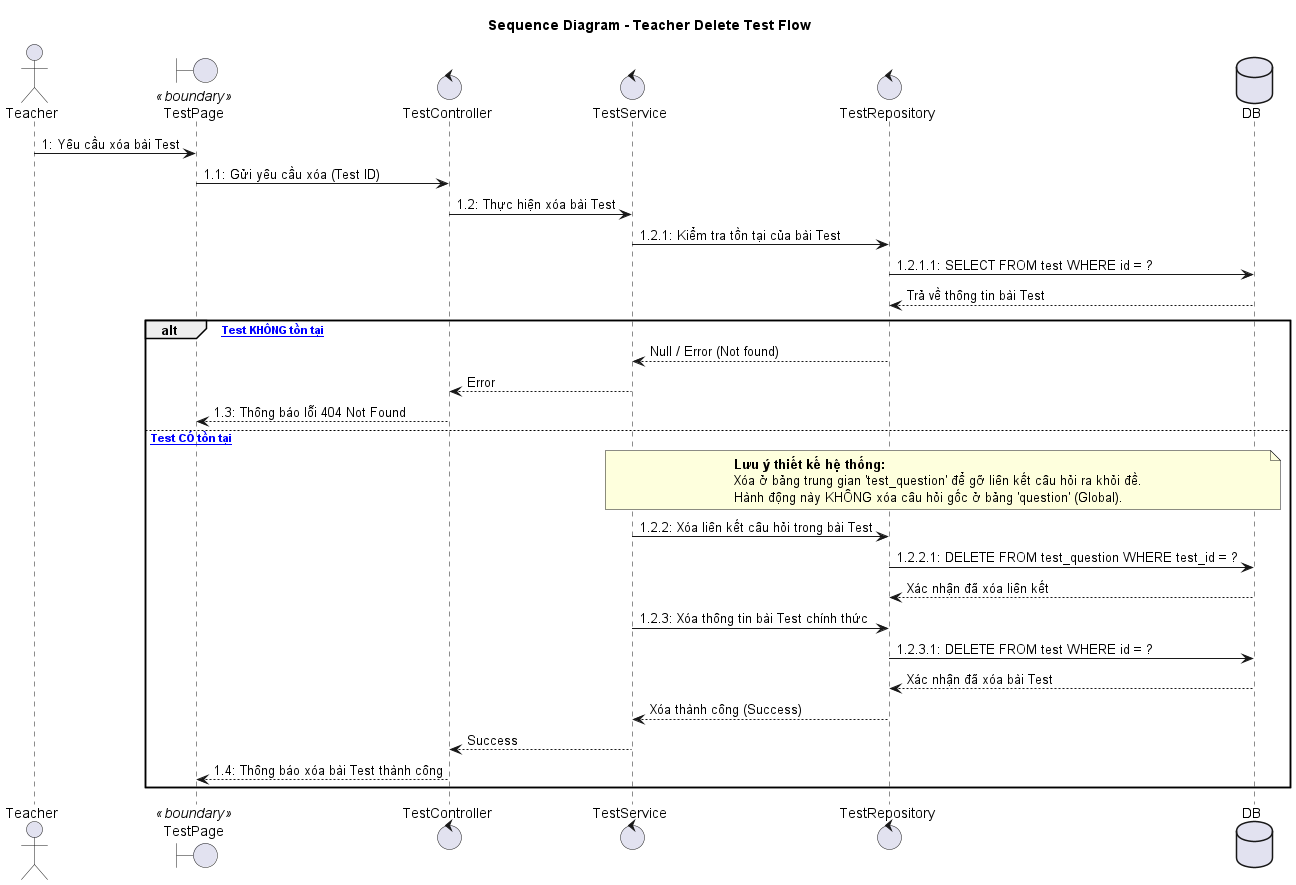

The diagram above was rendered by PlantUML. Its source (embedded in the PNG):
@startuml delete_test_sequence
title Sequence Diagram - Teacher Delete Test Flow

actor Teacher
boundary "TestPage" as UI <<boundary>>
control TestController
control TestService
control TestRepository
database DB

Teacher -> UI: 1: Yêu cầu xóa bài Test
UI -> TestController: 1.1: Gửi yêu cầu xóa (Test ID)

TestController -> TestService: 1.2: Thực hiện xóa bài Test
TestService -> TestRepository: 1.2.1: Kiểm tra tồn tại của bài Test
TestRepository -> DB: 1.2.1.1: SELECT FROM test WHERE id = ?
DB --> TestRepository: Trả về thông tin bài Test

alt [Bài Test KHÔNG tồn tại]
    TestRepository --> TestService: Null / Error (Not found)
    TestService --> TestController: Error
    TestController --> UI: 1.3: Thông báo lỗi 404 Not Found
else [Bài Test CÓ tồn tại]
    
    note over TestService, DB
        <b>Lưu ý thiết kế hệ thống:</b>
        Xóa ở bảng trung gian 'test_question' để gỡ liên kết câu hỏi ra khỏi đề.
        Hành động này KHÔNG xóa câu hỏi gốc ở bảng 'question' (Global).
    end note

    TestService -> TestRepository: 1.2.2: Xóa liên kết câu hỏi trong bài Test
    TestRepository -> DB: 1.2.2.1: DELETE FROM test_question WHERE test_id = ?
    DB --> TestRepository: Xác nhận đã xóa liên kết

    TestService -> TestRepository: 1.2.3: Xóa thông tin bài Test chính thức
    TestRepository -> DB: 1.2.3.1: DELETE FROM test WHERE id = ?
    DB --> TestRepository: Xác nhận đã xóa bài Test

    TestRepository --> TestService: Xóa thành công (Success)
    TestService --> TestController: Success
    TestController --> UI: 1.4: Thông báo xóa bài Test thành công
end

@enduml